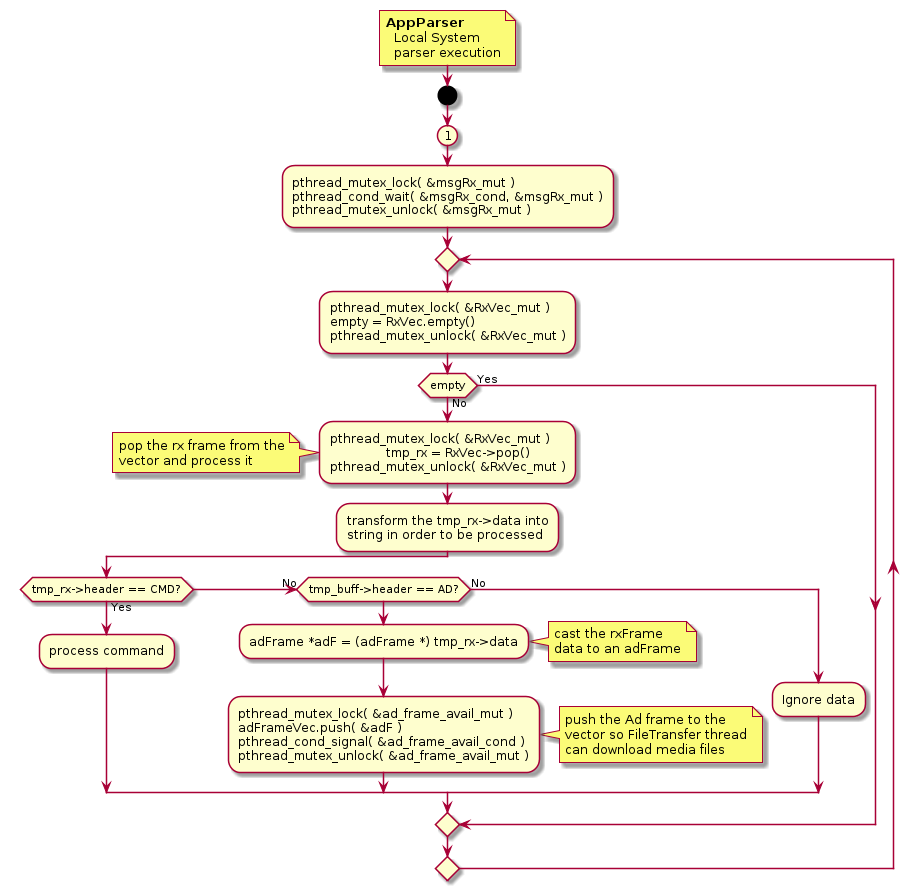

The diagram above was rendered by PlantUML. Its source (embedded in the PNG):
@startuml
'-----------------------
  note right
  <b>AppParser</b>
    Local System 
    parser execution
  end note
'-----------------------
start
	(1)
	:pthread_mutex_lock( &msgRx_mut )
	pthread_cond_wait( &msgRx_cond, &msgRx_mut )
	pthread_mutex_unlock( &msgRx_mut );
	repeat
		:pthread_mutex_lock( &RxVec_mut )
		empty = RxVec.empty()
		pthread_mutex_unlock( &RxVec_mut );
	
            if (empty) then (No)
		:pthread_mutex_lock( &RxVec_mut )
                tmp_rx = RxVec->pop()
		pthread_mutex_unlock( &RxVec_mut );
                note left
                    pop the rx frame from the
                    vector and process it
                end note
                :transform the tmp_rx->data into
                string in order to be processed;
                if(tmp_rx->header == CMD?) then (Yes)
		    :process command;
                (No) elseif (tmp_buff->header == AD?)
		:adFrame *adF = (adFrame *) tmp_rx->data;
		    note right
			cast the rxFrame 
			data to an adFrame
		    end note
		:pthread_mutex_lock( &ad_frame_avail_mut )
		adFrameVec.push( &adF )
		pthread_cond_signal( &ad_frame_avail_cond )
		pthread_mutex_unlock( &ad_frame_avail_mut );
                note right
		    push the Ad frame to the
		    vector so FileTransfer thread
		    can download media files
                end note
                else (No)
                    :Ignore data;
                endif
        else (Yes)
        endif
   repeat while()
 
'-----------------------
@enduml